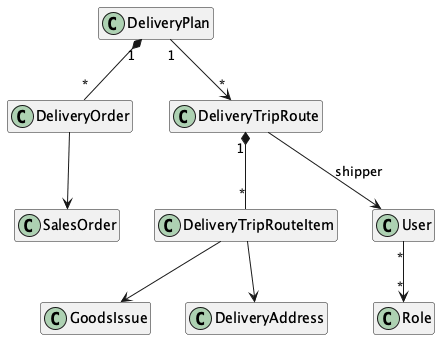

The diagram above was rendered by PlantUML. Its source (embedded in the PNG):
@startuml class_delivery
' Class diagram (names + relationships) - delivery flow - template section 4.1.3
skinparam classAttributeIconSize 0
hide members

class DeliveryPlan
class DeliveryOrder
class DeliveryTripRoute
class DeliveryTripRouteItem
class SalesOrder
class GoodsIssue
class DeliveryAddress
class User
class Role

DeliveryPlan "1" *-- "*" DeliveryOrder
DeliveryOrder --> SalesOrder
DeliveryPlan "1" --> "*" DeliveryTripRoute
DeliveryTripRoute --> User : shipper
DeliveryTripRoute "1" *-- "*" DeliveryTripRouteItem
DeliveryTripRouteItem --> GoodsIssue
DeliveryTripRouteItem --> DeliveryAddress
User "*" --> "*" Role
@enduml